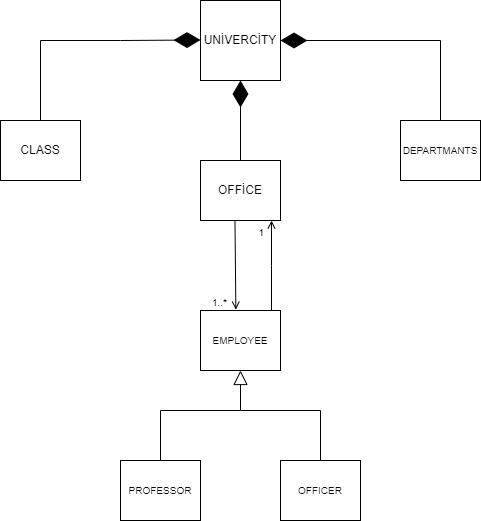

The diagram above was exported from draw.io. Its source (the exported page's mxGraphModel, read from the mxfile embedded in the PNG):
<mxGraphModel dx="723" dy="375" grid="1" gridSize="10" guides="1" tooltips="1" connect="1" arrows="1" fold="1" page="1" pageScale="1" pageWidth="827" pageHeight="1169" math="0" shadow="0">
  <root>
    <mxCell id="0" />
    <mxCell id="1" parent="0" />
    <mxCell id="uscwZ-yTW_8IjSprKDM2-1" value="UNİVERCİTY" style="rounded=0;whiteSpace=wrap;html=1;" vertex="1" parent="1">
      <mxGeometry x="360" y="40" width="80" height="80" as="geometry" />
    </mxCell>
    <mxCell id="uscwZ-yTW_8IjSprKDM2-4" value="" style="endArrow=diamondThin;endFill=1;endSize=24;html=1;rounded=0;edgeStyle=elbowEdgeStyle;" edge="1" parent="1">
      <mxGeometry width="160" relative="1" as="geometry">
        <mxPoint x="200" y="80" as="sourcePoint" />
        <mxPoint x="360" y="79.5" as="targetPoint" />
      </mxGeometry>
    </mxCell>
    <mxCell id="uscwZ-yTW_8IjSprKDM2-5" value="" style="endArrow=diamondThin;endFill=1;endSize=24;html=1;rounded=0;" edge="1" parent="1" target="uscwZ-yTW_8IjSprKDM2-1">
      <mxGeometry width="160" relative="1" as="geometry">
        <mxPoint x="600" y="80" as="sourcePoint" />
        <mxPoint x="640" y="79.5" as="targetPoint" />
      </mxGeometry>
    </mxCell>
    <mxCell id="uscwZ-yTW_8IjSprKDM2-6" value="" style="endArrow=diamondThin;endFill=1;endSize=24;html=1;rounded=0;entryX=0.5;entryY=1;entryDx=0;entryDy=0;" edge="1" parent="1" target="uscwZ-yTW_8IjSprKDM2-1">
      <mxGeometry width="160" relative="1" as="geometry">
        <mxPoint x="400" y="200" as="sourcePoint" />
        <mxPoint x="560" y="200" as="targetPoint" />
      </mxGeometry>
    </mxCell>
    <mxCell id="uscwZ-yTW_8IjSprKDM2-12" value="" style="endArrow=none;html=1;rounded=0;" edge="1" parent="1">
      <mxGeometry width="50" height="50" relative="1" as="geometry">
        <mxPoint x="200" y="160" as="sourcePoint" />
        <mxPoint x="200" y="80" as="targetPoint" />
      </mxGeometry>
    </mxCell>
    <mxCell id="uscwZ-yTW_8IjSprKDM2-13" value="" style="endArrow=none;html=1;rounded=0;" edge="1" parent="1">
      <mxGeometry width="50" height="50" relative="1" as="geometry">
        <mxPoint x="600" y="160" as="sourcePoint" />
        <mxPoint x="600" y="80" as="targetPoint" />
      </mxGeometry>
    </mxCell>
    <mxCell id="uscwZ-yTW_8IjSprKDM2-15" value="CLASS" style="rounded=0;whiteSpace=wrap;html=1;" vertex="1" parent="1">
      <mxGeometry x="160" y="160" width="80" height="60" as="geometry" />
    </mxCell>
    <mxCell id="uscwZ-yTW_8IjSprKDM2-16" value="&lt;font style=&quot;font-size: 10px;&quot;&gt;DEPARTMANTS&lt;/font&gt;" style="rounded=0;whiteSpace=wrap;html=1;" vertex="1" parent="1">
      <mxGeometry x="560" y="160" width="80" height="60" as="geometry" />
    </mxCell>
    <mxCell id="uscwZ-yTW_8IjSprKDM2-17" value="OFFİCE" style="rounded=0;whiteSpace=wrap;html=1;" vertex="1" parent="1">
      <mxGeometry x="360" y="200" width="80" height="60" as="geometry" />
    </mxCell>
    <mxCell id="uscwZ-yTW_8IjSprKDM2-18" value="EMPLOYEE" style="rounded=0;whiteSpace=wrap;html=1;fontSize=10;" vertex="1" parent="1">
      <mxGeometry x="360" y="350" width="80" height="60" as="geometry" />
    </mxCell>
    <mxCell id="uscwZ-yTW_8IjSprKDM2-36" value="1" style="resizable=0;html=1;align=right;verticalAlign=bottom;fontSize=10;" connectable="0" vertex="1" parent="1">
      <mxGeometry x="420.0000058211424" y="270.00334205806655" as="geometry">
        <mxPoint x="4" y="10" as="offset" />
      </mxGeometry>
    </mxCell>
    <mxCell id="uscwZ-yTW_8IjSprKDM2-37" value="" style="endArrow=open;html=1;rounded=0;fontSize=10;entryX=0.442;entryY=-0.014;entryDx=0;entryDy=0;endFill=0;entryPerimeter=0;exitX=0.431;exitY=1;exitDx=0;exitDy=0;exitPerimeter=0;" edge="1" parent="1" source="uscwZ-yTW_8IjSprKDM2-17" target="uscwZ-yTW_8IjSprKDM2-18">
      <mxGeometry relative="1" as="geometry">
        <mxPoint x="380" y="350" as="sourcePoint" />
        <mxPoint x="490" y="380" as="targetPoint" />
      </mxGeometry>
    </mxCell>
    <mxCell id="uscwZ-yTW_8IjSprKDM2-38" value="1..*" style="resizable=0;html=1;align=left;verticalAlign=bottom;fontSize=10;" connectable="0" vertex="1" parent="uscwZ-yTW_8IjSprKDM2-37">
      <mxGeometry x="-1" relative="1" as="geometry">
        <mxPoint x="-24" y="90" as="offset" />
      </mxGeometry>
    </mxCell>
    <mxCell id="uscwZ-yTW_8IjSprKDM2-40" value="" style="endArrow=open;fontSize=10;edgeStyle=elbowEdgeStyle;elbow=vertical;rounded=0;fontColor=none;noLabel=1;labelBackgroundColor=none;endFill=0;" edge="1" parent="1">
      <mxGeometry width="50" height="50" relative="1" as="geometry">
        <mxPoint x="431" y="350" as="sourcePoint" />
        <mxPoint x="431" y="260" as="targetPoint" />
      </mxGeometry>
    </mxCell>
    <mxCell id="uscwZ-yTW_8IjSprKDM2-43" value="OFFICER" style="rounded=0;whiteSpace=wrap;html=1;fontSize=10;" vertex="1" parent="1">
      <mxGeometry x="440" y="500" width="80" height="60" as="geometry" />
    </mxCell>
    <mxCell id="uscwZ-yTW_8IjSprKDM2-45" value="PROFESSOR" style="rounded=0;whiteSpace=wrap;html=1;fontSize=10;" vertex="1" parent="1">
      <mxGeometry x="280" y="500" width="80" height="60" as="geometry" />
    </mxCell>
    <mxCell id="uscwZ-yTW_8IjSprKDM2-47" value="" style="endArrow=none;html=1;rounded=0;labelBackgroundColor=none;fontSize=10;fontColor=none;elbow=vertical;" edge="1" parent="1">
      <mxGeometry width="50" height="50" relative="1" as="geometry">
        <mxPoint x="320" y="500" as="sourcePoint" />
        <mxPoint x="320" y="450" as="targetPoint" />
      </mxGeometry>
    </mxCell>
    <mxCell id="uscwZ-yTW_8IjSprKDM2-48" value="" style="endArrow=none;html=1;rounded=0;labelBackgroundColor=none;fontSize=10;fontColor=none;elbow=vertical;" edge="1" parent="1">
      <mxGeometry width="50" height="50" relative="1" as="geometry">
        <mxPoint x="320" y="450" as="sourcePoint" />
        <mxPoint x="400" y="450" as="targetPoint" />
      </mxGeometry>
    </mxCell>
    <mxCell id="uscwZ-yTW_8IjSprKDM2-50" value="" style="endArrow=block;endFill=0;endSize=12;html=1;rounded=0;labelBackgroundColor=none;fontSize=10;fontColor=none;elbow=vertical;entryX=0.5;entryY=1;entryDx=0;entryDy=0;edgeStyle=orthogonalEdgeStyle;exitX=0.5;exitY=0;exitDx=0;exitDy=0;" edge="1" parent="1" source="uscwZ-yTW_8IjSprKDM2-43" target="uscwZ-yTW_8IjSprKDM2-18">
      <mxGeometry width="160" relative="1" as="geometry">
        <mxPoint x="400" y="450" as="sourcePoint" />
        <mxPoint x="400" y="420" as="targetPoint" />
        <Array as="points">
          <mxPoint x="480" y="450" />
          <mxPoint x="400" y="450" />
        </Array>
      </mxGeometry>
    </mxCell>
  </root>
</mxGraphModel>